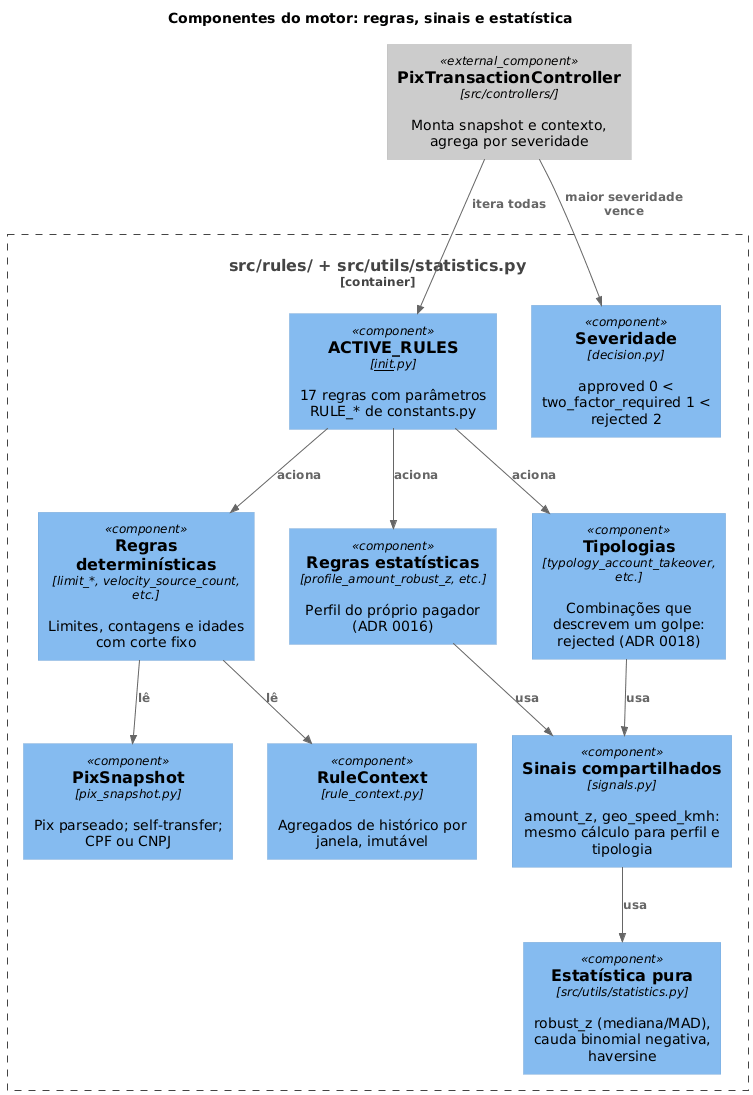

The diagram above was rendered by PlantUML. Its source (embedded in the PNG):
@startuml
!include https://raw.githubusercontent.com/plantuml-stdlib/C4-PlantUML/master/C4_Component.puml

title Componentes do motor: regras, sinais e estatística

Component_Ext(controller, "PixTransactionController", "src/controllers/", "Monta snapshot e contexto, agrega por severidade")

Container_Boundary(rules_boundary, "src/rules/ + src/utils/statistics.py") {
    Component(snapshot, "PixSnapshot", "pix_snapshot.py", "Pix parseado; self-transfer; CPF ou CNPJ")
    Component(context, "RuleContext", "rule_context.py", "Agregados de histórico por janela, imutável")
    Component(registry, "ACTIVE_RULES", "__init__.py", "17 regras com parâmetros RULE_* de constants.py")
    Component(det, "Regras determinísticas", "limit_*, velocity_source_count, etc.", "Limites, contagens e idades com corte fixo")
    Component(stat, "Regras estatísticas", "profile_amount_robust_z, etc.", "Perfil do próprio pagador (ADR 0016)")
    Component(typo, "Tipologias", "typology_account_takeover, etc.", "Combinações que descrevem um golpe: rejected (ADR 0018)")
    Component(signals, "Sinais compartilhados", "signals.py", "amount_z, geo_speed_kmh: mesmo cálculo para perfil e tipologia")
    Component(statistics, "Estatística pura", "src/utils/statistics.py", "robust_z (mediana/MAD), cauda binomial negativa, haversine")
    Component(decision, "Severidade", "decision.py", "approved 0 < two_factor_required 1 < rejected 2")
}

Rel(controller, registry, "itera todas")
Rel(registry, det, "aciona")
Rel(registry, stat, "aciona")
Rel(registry, typo, "aciona")
Rel(det, snapshot, "lê")
Rel(det, context, "lê")
Rel(stat, signals, "usa")
Rel(typo, signals, "usa")
Rel(signals, statistics, "usa")
Rel(controller, decision, "maior severidade vence")
@enduml